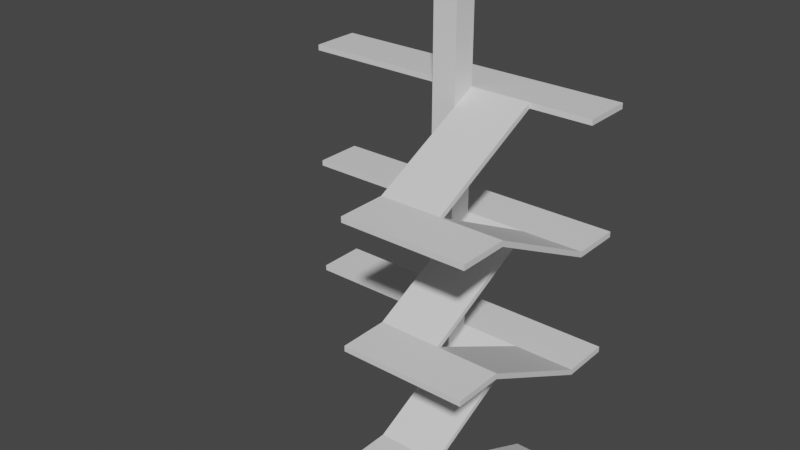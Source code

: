 # Source: onlystairs.blend  (saved by Blender 3.0.42; exported with 4.5.12 LTS)
import bpy
from mathutils import Matrix  # noqa: F401  (used for matrix-valued properties, if any)

bpy.ops.wm.read_factory_settings(use_empty=True)
scene = bpy.context.scene
scene.name = 'Scene'

# ---- collections
col_collection = bpy.data.collections.new('Collection'); scene.collection.children.link(col_collection)

# ---- materials (node trees are filled in below, after node groups)
mat_material_002 = bpy.data.materials.new('Material.002')
mat_material_002.alpha_threshold = 0.0
mat_material_002.use_transparent_shadow = False
mat_material_002.line_color = (0.0, 0.0, 0.0, 1.0)
mat_material = bpy.data.materials.new('Material')
mat_material.alpha_threshold = 0.0
mat_material.use_transparent_shadow = False
mat_material.line_color = (0.0, 0.0, 0.0, 1.0)
mat_material_001 = bpy.data.materials.new('Material.001')
mat_material_001.alpha_threshold = 0.0
mat_material_001.use_transparent_shadow = False
mat_material_001.line_color = (0.0, 0.0, 0.0, 1.0)

# ---- material node trees
mat_material_002.use_nodes = True; mat_material_002.node_tree.nodes.clear()
_N = mat_material_002.node_tree.nodes; _L = mat_material_002.node_tree.links
n0 = _N.new('ShaderNodeOutputMaterial'); n0.name = 'Material Output'; n0.location = (300, 300)
n1 = _N.new('ShaderNodeBsdfPrincipled'); n1.name = 'Principled BSDF'; n1.location = (10, 300)
n1.distribution = 'GGX'
n1.subsurface_method = 'BURLEY'
n1.inputs[2].default_value = 0.4
n1.inputs[3].default_value = 1.45
n1.inputs[27].default_value = (0.0, 0.0, 0.0, 1.0)
n1.inputs[28].default_value = 1.0
_L.new(n1.outputs[0], n0.inputs[0])
n0.is_active_output = True
mat_material.use_nodes = True; mat_material.node_tree.nodes.clear()
_N = mat_material.node_tree.nodes; _L = mat_material.node_tree.links
n0 = _N.new('ShaderNodeOutputMaterial'); n0.name = 'Material Output'; n0.location = (300, 300)
n1 = _N.new('ShaderNodeBsdfPrincipled'); n1.name = 'Principled BSDF'; n1.location = (10, 300)
n1.distribution = 'GGX'
n1.subsurface_method = 'BURLEY'
n1.inputs[2].default_value = 0.4
n1.inputs[3].default_value = 1.45
n1.inputs[27].default_value = (0.0, 0.0, 0.0, 1.0)
n1.inputs[28].default_value = 1.0
_L.new(n1.outputs[0], n0.inputs[0])
n0.is_active_output = True
mat_material_001.use_nodes = True; mat_material_001.node_tree.nodes.clear()
_N = mat_material_001.node_tree.nodes; _L = mat_material_001.node_tree.links
n0 = _N.new('ShaderNodeOutputMaterial'); n0.name = 'Material Output'; n0.location = (300, 300)
n1 = _N.new('ShaderNodeBsdfPrincipled'); n1.name = 'Principled BSDF'; n1.location = (10, 300)
n1.distribution = 'GGX'
n1.subsurface_method = 'BURLEY'
n1.inputs[2].default_value = 0.4
n1.inputs[3].default_value = 1.45
n1.inputs[27].default_value = (0.0, 0.0, 0.0, 1.0)
n1.inputs[28].default_value = 1.0
_L.new(n1.outputs[0], n0.inputs[0])
n0.is_active_output = True

# ---- world
world_world = bpy.data.worlds.new('World'); scene.world = world_world
world_world.use_nodes = True; world_world.node_tree.nodes.clear()
_N = world_world.node_tree.nodes; _L = world_world.node_tree.links
n0 = _N.new('ShaderNodeOutputWorld'); n0.name = 'World Output'; n0.location = (300, 300)
n1 = _N.new('ShaderNodeBackground'); n1.name = 'Background'; n1.location = (10, 300)
n1.inputs[0].default_value = (0.05088, 0.05088, 0.05088, 1.0)
_L.new(n1.outputs[0], n0.inputs[0])
n0.is_active_output = True
world_world.color = (0.05088, 0.05088, 0.05088)
world_world.use_sun_shadow = False
world_world.sun_shadow_jitter_overblur = 0.0

# ---- meshes
me_cube_005 = bpy.data.meshes.new('Cube.005')
me_cube_005.from_pydata([(6.0, -10.0, 25.0), (11.0, -10.0, 25.0), (6.0, -9.0, 24.55), (6.0, -10.0, 24.55), (6.0, -9.0, 25.0), (11.0, -9.0, 25.0), (11.0, -10.0, 24.55), (11.0, -9.0, 24.55), (11.0, -9.0, 24.55), (11.0, -13.0, 24.55), (11.0, -13.0, 25.0), (10.97, 1.022, 19.55), (6.0, -9.0, 24.55), (5.967, 1.004, 19.55), (6.0, -13.0, 24.55), (6.0, -13.0, 25.0), (6.0, -13.0, 25.0), (11.0, -13.0, 25.0), (11.0, -13.0, 24.55), (6.0, -13.0, 24.55), (1.0, -10.0, 24.55), (1.0, -10.0, 25.0), (1.0, -9.0, 25.0), (1.0, -9.0, 24.55), (1.0, -13.0, 24.55), (1.0, -13.0, 25.0), (5.963, 2.004, 30.0), (0.9634, 1.985, 30.0), (5.963, 2.004, 29.55), (5.967, 1.004, 30.0), (0.967, 0.9853, 30.0), (0.9634, 1.985, 29.55), (0.9524, 4.985, 29.55), (0.967, 0.9853, 29.55), (5.952, 5.004, 29.55), (5.967, 1.004, 29.55), (5.952, 5.004, 29.55), (5.952, 5.004, 30.0), (5.967, 1.004, 29.55), (0.9524, 4.985, 30.0), (0.9524, 4.985, 29.55), (0.967, 0.9853, 29.55), (-14.03, 0.9486, 30.0), (-14.04, 1.949, 30.0), (-14.04, 1.949, 29.55), (-14.03, 0.9486, 29.55), (-14.05, 4.949, 30.0), (-14.05, 4.949, 29.55), (1.0, 1.0, 40.0), (1.0, 1.0, 20.0), (1.0, -1.0, 40.0), (1.0, -1.0, 20.0), (-1.0, 1.0, 40.0), (-1.0, 1.0, 20.0), (-1.0, -1.0, 40.0), (-1.0, -1.0, 20.0), (10.96, 2.022, 29.55), (10.96, 2.022, 30.0), (10.97, 1.022, 30.0), (10.97, 1.022, 29.55), (10.95, 5.022, 29.55), (10.95, 5.022, 30.0), (6.0, -10.0, 0.0), (6.0, -10.0, 5.0), (6.0, 2.0, 0.0), (11.0, -10.0, 0.0), (11.0, -10.0, 5.0), (11.0, 2.0, 0.0), (6.0, 0.0, 0.0), (6.0, -9.0, 0.0), (6.0, -10.0, 0.4545), (6.0, -10.0, 0.9091), (6.0, -10.0, 1.364), (6.0, -10.0, 1.818), (6.0, -10.0, 2.273), (6.0, -10.0, 2.727), (6.0, -10.0, 3.182), (6.0, -10.0, 3.636), (6.0, -10.0, 4.091), (6.0, -10.0, 4.545), (6.0, -9.0, 5.0), (6.0, 1.0, 0.4545), (11.0, 1.0, 0.4545), (11.0, -9.0, 0.0), (11.0, 0.0, 0.0), (11.0, -9.0, 5.0), (11.0, -10.0, 4.545), (11.0, -10.0, 4.091), (11.0, -10.0, 3.636), (11.0, -10.0, 3.182), (11.0, -10.0, 2.727), (11.0, -10.0, 2.273), (11.0, -10.0, 1.818), (11.0, -10.0, 1.364), (11.0, -10.0, 0.9091), (11.0, -10.0, 0.4545), (11.0, 0.0, 0.4545), (6.0, 0.0, 0.0), (11.0, 0.0, 0.0), (11.0, 0.0, 0.4545), (6.0, 0.0, 0.4545), (6.0, 0.0, 0.4545), (11.0, 0.0, 0.4545), (11.0, 0.0, 0.0), (6.0, 0.0, 0.0), (11.0, -9.0, 0.4545), (11.0, -9.0, 0.9091), (11.0, -9.0, 1.364), (11.0, -9.0, 1.818), (11.0, -9.0, 2.273), (11.0, -9.0, 2.727), (11.0, -9.0, 3.182), (11.0, -9.0, 3.636), (11.0, -9.0, 4.091), (11.0, -9.0, 4.545), (6.0, -9.0, 0.4545), (6.0, 0.0, 0.4545), (6.0, -9.0, 0.9091), (6.0, -9.0, 1.364), (6.0, -9.0, 1.818), (6.0, -9.0, 2.273), (6.0, -9.0, 2.727), (6.0, -9.0, 3.182), (6.0, -9.0, 3.636), (6.0, -9.0, 4.091), (6.0, -9.0, 4.545), (6.0, -13.0, 4.545), (6.0, -13.0, 5.0), (11.0, -13.0, 0.4545), (11.0, -13.0, 0.0), (6.0, -13.0, 0.0), (6.0, -13.0, 0.4545), (6.0, -13.0, 0.9091), (6.0, -13.0, 1.364), (6.0, -13.0, 1.818), (6.0, -13.0, 2.273), (6.0, -13.0, 2.727), (6.0, -13.0, 3.182), (6.0, -13.0, 3.636), (6.0, -13.0, 4.091), (11.0, -13.0, 5.0), (11.0, -13.0, 4.545), (11.0, -13.0, 4.091), (11.0, -13.0, 3.636), (11.0, -13.0, 3.182), (11.0, -13.0, 2.727), (11.0, -13.0, 2.273), (11.0, -13.0, 1.818), (11.0, -13.0, 1.364), (11.0, -13.0, 0.9091), (1.0, -10.0, 4.545), (1.0, -10.0, 5.0), (1.0, -9.0, 5.0), (1.0, -9.0, 4.545), (1.0, -13.0, 4.545), (1.0, -13.0, 5.0), (5.963, 2.004, 10.0), (0.9634, 1.985, 10.0), (5.963, 2.004, 9.545), (5.967, 1.004, 10.0), (0.967, 0.9853, 10.0), (0.9634, 1.985, 9.545), (0.967, 0.9853, 9.545), (5.967, 1.004, 9.545), (5.952, 5.004, 9.545), (5.952, 5.004, 10.0), (0.9524, 4.985, 10.0), (0.9524, 4.985, 9.545), (-14.03, 0.9486, 10.0), (-14.04, 1.949, 10.0), (-14.04, 1.949, 9.545), (-14.03, 0.9486, 9.545), (-14.05, 4.949, 10.0), (-14.05, 4.949, 9.545), (1.0, 1.0, 10.0), (1.0, 1.0, 0.0), (1.0, -1.0, 10.0), (1.0, -1.0, 0.0), (-1.0, 1.0, 10.0), (-1.0, 1.0, 0.0), (-1.0, -1.0, 10.0), (-1.0, -1.0, 0.0), (10.96, 2.022, 9.545), (10.96, 2.022, 10.0), (10.97, 1.022, 10.0), (10.97, 1.022, 9.545), (10.95, 5.022, 9.545), (10.95, 5.022, 10.0), (6.0, -10.0, 15.0), (11.0, -10.0, 15.0), (6.0, -10.0, 14.55), (6.0, -9.0, 15.0), (11.0, -9.0, 15.0), (11.0, -10.0, 14.55), (11.0, -9.0, 14.55), (11.0, -13.0, 14.55), (6.0, -13.0, 14.55), (6.0, -9.0, 14.55), (6.0, -13.0, 14.55), (6.0, -13.0, 15.0), (11.0, -10.0, 14.55), (11.0, -13.0, 15.0), (11.0, -13.0, 14.55), (6.0, -10.0, 14.55), (1.0, -10.0, 14.55), (1.0, -10.0, 15.0), (1.0, -9.0, 15.0), (1.0, -9.0, 14.55), (1.0, -13.0, 14.55), (1.0, -13.0, 15.0), (5.963, 2.004, 20.0), (0.9634, 1.985, 20.0), (5.963, 2.004, 19.55), (5.967, 1.004, 20.0), (0.967, 0.9853, 20.0), (0.9634, 1.985, 19.55), (0.967, 0.9853, 19.55), (5.967, 1.004, 19.55), (5.952, 5.004, 19.55), (5.952, 5.004, 20.0), (0.9524, 4.985, 20.0), (0.9524, 4.985, 19.55), (-14.03, 0.9486, 20.0), (-14.04, 1.949, 20.0), (-14.04, 1.949, 19.55), (-14.03, 0.9486, 19.55), (-14.05, 4.949, 20.0), (-14.05, 4.949, 19.55), (1.0, 1.0, 20.0), (1.0, 1.0, 10.0), (1.0, -1.0, 20.0), (1.0, -1.0, 10.0), (-1.0, 1.0, 20.0), (-1.0, 1.0, 10.0), (-1.0, -1.0, 20.0), (-1.0, -1.0, 10.0), (10.96, 2.022, 19.55), (10.96, 2.022, 20.0), (10.97, 1.022, 20.0), (10.97, 1.022, 19.55), (10.95, 5.022, 19.55), (10.95, 5.022, 20.0)], [], [(8, 5, 1, 6), (5, 4, 0, 1), (12, 3, 20, 23), (8, 12, 4, 5), (3, 14, 24, 20), (6, 1, 17, 18), (1, 0, 15, 17), (20, 21, 22, 23), (21, 20, 24, 25), (4, 12, 23, 22), (14, 15, 25, 24), (15, 0, 21, 25), (0, 4, 22, 21), (31, 33, 45, 44), (30, 29, 26, 27), (36, 40, 39, 37), (29, 38, 12, 4), (29, 4, 22, 30), (38, 12, 23, 41), (37, 26, 57, 61), (33, 35, 29, 30), (36, 37, 61, 60), (30, 27, 43, 42), (41, 32, 34, 38), (35, 33, 41, 38), (40, 36, 34, 32), (27, 26, 37, 39), (45, 42, 43, 44), (44, 43, 46, 47), (33, 30, 42, 45), (27, 39, 46, 43), (39, 40, 47, 46), (40, 31, 44, 47), (48, 52, 54, 50), (51, 50, 54, 55), (55, 54, 52, 53), (53, 49, 51, 55), (49, 48, 50, 51), (53, 52, 48, 49), (56, 57, 58, 59), (57, 56, 60, 61), (26, 29, 58, 57), (28, 36, 60, 56), (35, 28, 56, 59), (29, 35, 59, 58), (41, 30, 22, 23), (114, 85, 66, 86), (85, 80, 63, 66), (64, 67, 98, 97), (83, 105, 95, 65), (105, 106, 94, 95), (106, 107, 93, 94), (107, 108, 92, 93), (108, 109, 91, 92), (109, 110, 90, 91), (110, 111, 89, 90), (111, 112, 88, 89), (112, 113, 87, 88), (113, 114, 86, 87), (67, 82, 96, 84), (98, 99, 100, 97), (101, 104, 97, 100), (103, 102, 99, 98), (84, 96, 102, 103), (81, 82, 67, 64), (68, 116, 81, 64), (62, 70, 115, 69), (70, 71, 117, 115), (71, 72, 118, 117), (72, 73, 119, 118), (73, 74, 120, 119), (74, 75, 121, 120), (75, 76, 122, 121), (76, 77, 123, 122), (77, 78, 124, 123), (78, 79, 125, 124), (116, 68, 104, 101), (125, 79, 150, 153), (85, 82, 81, 80), (91, 90, 145, 146), (132, 131, 130, 129, 128, 149, 148, 147, 146, 145, 144, 143, 142, 141, 140, 127, 126, 139, 138, 137, 136, 135, 134, 133), (75, 74, 135, 136), (92, 91, 146, 147), (76, 75, 136, 137), (79, 126, 154, 150), (93, 92, 147, 148), (77, 76, 137, 138), (86, 66, 140, 141), (70, 62, 130, 131), (94, 93, 148, 149), (78, 77, 138, 139), (87, 86, 141, 142), (71, 70, 131, 132), (95, 94, 149, 128), (79, 78, 139, 126), (88, 87, 142, 143), (72, 71, 132, 133), (62, 65, 129, 130), (89, 88, 143, 144), (73, 72, 133, 134), (66, 63, 127, 140), (90, 89, 144, 145), (65, 95, 128, 129), (74, 73, 134, 135), (150, 151, 152, 153), (151, 150, 154, 155), (80, 125, 153, 152), (126, 127, 155, 154), (127, 63, 151, 155), (63, 80, 152, 151), (161, 162, 171, 170), (160, 159, 156, 157), (164, 167, 166, 165), (162, 160, 152, 153), (163, 159, 80, 125), (159, 80, 152, 160), (125, 163, 162, 153), (165, 156, 183, 187), (162, 163, 159, 160), (164, 165, 187, 186), (160, 157, 169, 168), (157, 156, 165, 166), (171, 168, 169, 170), (170, 169, 172, 173), (162, 160, 168, 171), (157, 166, 172, 169), (166, 167, 173, 172), (167, 161, 170, 173), (174, 178, 180, 176), (177, 176, 180, 181), (181, 180, 178, 179), (179, 175, 177, 181), (175, 174, 176, 177), (179, 178, 174, 175), (182, 183, 184, 185), (183, 182, 186, 187), (156, 159, 184, 183), (158, 164, 186, 182), (163, 158, 182, 185), (159, 163, 185, 184), (161, 158, 163, 162), (158, 161, 167, 164), (194, 192, 189, 193), (192, 191, 188, 189), (197, 190, 204, 207), (194, 197, 191, 192), (190, 198, 208, 204), (193, 189, 201, 202), (189, 188, 199, 201), (204, 205, 206, 207), (205, 204, 208, 209), (191, 197, 207, 206), (198, 199, 209, 208), (199, 188, 205, 209), (188, 191, 206, 205), (215, 216, 225, 224), (214, 213, 210, 211), (218, 221, 220, 219), (219, 210, 237, 241), (216, 217, 213, 214), (218, 219, 241, 240), (214, 211, 223, 222), (216, 214, 206, 207), (217, 213, 191, 197), (213, 191, 206, 214), (211, 210, 219, 220), (225, 222, 223, 224), (224, 223, 226, 227), (216, 214, 222, 225), (211, 220, 226, 223), (220, 221, 227, 226), (221, 215, 224, 227), (228, 232, 234, 230), (231, 230, 234, 235), (235, 234, 232, 233), (233, 229, 231, 235), (229, 228, 230, 231), (233, 232, 228, 229), (236, 237, 238, 239), (237, 236, 240, 241), (210, 213, 238, 237), (212, 218, 240, 236), (217, 212, 236, 239), (213, 217, 239, 238), (217, 197, 207, 216), (216, 221, 218, 217), (18, 17, 10, 9), (239, 217, 13, 11), (19, 9, 10, 16), (15, 14, 19, 16), (6, 3, 12, 8), (3, 6, 18, 14), (13, 213, 4, 2), (11, 7, 5, 238), (238, 5, 4, 213), (13, 2, 7, 11), (12, 8, 7, 2), (198, 202, 201, 199), (193, 190, 197, 194), (203, 200, 195, 196), (198, 190, 203, 196), (193, 202, 195, 200), (86, 79, 125, 114), (100, 99, 114, 125), (114, 99, 82, 85), (125, 80, 81, 100), (105, 83, 114, 113, 112, 111, 110, 109, 108, 107, 106), (115, 117, 118, 119, 120, 121, 122, 123, 124, 125, 114, 83, 69), (69, 83, 65, 62), (194, 185, 163, 197), (184, 192, 191, 159), (185, 194, 192, 184), (197, 163, 159, 191)])
me_cube_005.polygons.foreach_set('material_index', [0, 0, 0, 0, 0, 0, 0, 0, 0, 0, 0, 0, 0, 0, 0, 0, 0, 0, 0, 0, 0, 0, 0, 0, 0, 0, 0, 0, 0, 0, 0, 0, 0, 0, 0, 0, 0, 0, 0, 0, 0, 0, 0, 0, 0, 0, 1, 1, 1, 1, 1, 1, 1, 1, 1, 1, 1, 1, 1, 1, 1, 1, 1, 1, 1, 1, 1, 1, 1, 1, 1, 1, 1, 1, 1, 1, 1, 1, 1, 1, 1, 1, 1, 1, 1, 1, 1, 1, 1, 1, 1, 1, 1, 1, 1, 1, 1, 1, 1, 1, 1, 1, 1, 1, 1, 1, 1, 1, 1, 1, 1, 1, 1, 0, 0, 0, 0, 1, 1, 1, 1, 1, 1, 1, 1, 1, 1, 1, 1, 1, 1, 1, 1, 1, 1, 1, 1, 1, 1, 1, 0, 1, 2, 2, 2, 2, 2, 2, 2, 2, 2, 2, 2, 2, 2, 2, 2, 2, 2, 2, 2, 2, 2, 2, 2, 2, 2, 2, 2, 2, 2, 2, 2, 2, 2, 2, 2, 2, 2, 2, 2, 2, 2, 2, 2, 2, 0, 2, 0, 0, 0, 0, 0, 0, 0, 2, 0, 2, 0, 2, 2, 2, 0, 1, 1, 1, 0, 0, 1, 0, 0, 0, 0])
_uv = me_cube_005.uv_layers.new(name='UVMap')
_uv.uv.foreach_set('vector', [0.6023, 0.7273, 0.625, 0.7273, 0.625, 0.75, 0.6023, 0.75, 0.625, 0.7273, 0.875, 0.7273, 0.875, 0.75, 0.625, 0.75, 0.6023, 0.02273, 0.6023, 0.0, 0.6023, 0.0, 0.6023, 0.02273, 0.6023, 0.7273, 0.6023, 0.02273, 0.625, 0.02273, 0.625, 0.7273, 0.6023, 0.0, 0.6023, 0.0, 0.6023, 0.0, 0.6023, 0.0, 0.6023, 0.75, 0.625, 0.75, 0.625, 0.75, 0.6023, 0.75, 0.625, 0.75, 0.875, 0.75, 0.875, 0.75, 0.625, 0.75, 0.6023, 0.0, 0.625, 0.0, 0.625, 0.02273, 0.6023, 0.02273, 0.625, 0.0, 0.6023, 0.0, 0.6023, 0.0, 0.625, 0.0, 0.625, 0.02273, 0.6023, 0.02273, 0.6023, 0.02273, 0.625, 0.02273, 0.6023, 1.0, 0.625, 1.0, 0.625, 1.0, 0.6023, 1.0, 0.875, 0.75, 0.875, 0.75, 0.875, 0.75, 0.875, 0.75, 0.875, 0.75, 0.875, 0.7273, 0.875, 0.7273, 0.875, 0.75, 0.6023, 0.75, 0.6023, 0.7273, 0.6023, 0.7273, 0.6023, 0.75, 0.625, 0.7273, 0.875, 0.7273, 0.875, 0.75, 0.625, 0.75, 0.6023, 1.0, 0.6023, 0.75, 0.625, 0.75, 0.875, 0.75, 0.875, 0.7273, 0.6023, 0.02273, 0.6023, 0.02273, 0.625, 0.02273, 0.875, 0.7273, 0.625, 0.02273, 0.625, 0.02273, 0.625, 0.7273, 0.6023, 0.02273, 0.6023, 0.02273, 0.6023, 0.02273, 0.6023, 0.7273, 0.875, 0.75, 0.875, 0.75, 0.875, 0.75, 0.875, 0.75, 0.6023, 0.7273, 0.6023, 0.02273, 0.625, 0.02273, 0.625, 0.7273, 0.6023, 1.0, 0.625, 1.0, 0.625, 1.0, 0.6023, 1.0, 0.625, 0.7273, 0.625, 0.75, 0.625, 0.75, 0.625, 0.7273, 0.6023, 0.7273, 0.6023, 0.75, 0.6023, 1.0, 0.6023, 0.02273, 0.6023, 0.02273, 0.6023, 0.7273, 0.6023, 0.7273, 0.6023, 0.02273, 0.6023, 0.75, 0.6023, 1.0, 0.6023, 1.0, 0.6023, 0.75, 0.625, 0.75, 0.875, 0.75, 0.875, 0.75, 0.625, 0.75, 0.6023, 0.7273, 0.625, 0.7273, 0.625, 0.75, 0.6023, 0.75, 0.6023, 0.75, 0.625, 0.75, 0.625, 0.75, 0.6023, 0.75, 0.6023, 0.7273, 0.625, 0.7273, 0.625, 0.7273, 0.6023, 0.7273, 0.625, 0.75, 0.625, 0.75, 0.625, 0.75, 0.625, 0.75, 0.625, 0.75, 0.6023, 0.75, 0.6023, 0.75, 0.625, 0.75, 0.6023, 0.75, 0.6023, 0.75, 0.6023, 0.75, 0.6023, 0.75, 0.625, 0.5, 0.875, 0.5, 0.875, 0.75, 0.625, 0.75, 0.375, 0.75, 0.625, 0.75, 0.625, 1.0, 0.375, 1.0, 0.375, 0.0, 0.625, 0.0, 0.625, 0.25, 0.375, 0.25, 0.125, 0.5, 0.375, 0.5, 0.375, 0.75, 0.125, 0.75, 0.375, 0.5, 0.625, 0.5, 0.625, 0.75, 0.375, 0.75, 0.375, 0.25, 0.625, 0.25, 0.625, 0.5, 0.375, 0.5, 0.6023, 0.0, 0.625, 0.0, 0.625, 0.02273, 0.6023, 0.02273, 0.625, 0.0, 0.6023, 0.0, 0.6023, 0.0, 0.625, 0.0, 0.875, 0.75, 0.875, 0.7273, 0.875, 0.7273, 0.875, 0.75, 0.6023, 0.0, 0.6023, 0.0, 0.6023, 0.0, 0.6023, 0.0, 0.6023, 0.02273, 0.6023, 0.0, 0.6023, 0.0, 0.6023, 0.02273, 0.625, 0.02273, 0.6023, 0.02273, 0.6023, 0.02273, 0.625, 0.02273, 0.6023, 0.7273, 0.625, 0.7273, 0.625, 0.02273, 0.6023, 0.02273, 0.6023, 0.7273, 0.625, 0.7273, 0.625, 0.75, 0.6023, 0.75, 0.625, 0.7273, 0.875, 0.7273, 0.875, 0.75, 0.625, 0.75, 0.375, 0.25, 0.375, 0.5, 0.375, 0.5227, 0.375, 0.2273, 0.375, 0.7273, 0.3977, 0.7273, 0.3977, 0.75, 0.375, 0.75, 0.3977, 0.7273, 0.4205, 0.7273, 0.4205, 0.75, 0.3977, 0.75, 0.4205, 0.7273, 0.4432, 0.7273, 0.4432, 0.75, 0.4205, 0.75, 0.4432, 0.7273, 0.4659, 0.7273, 0.4659, 0.75, 0.4432, 0.75, 0.4659, 0.7273, 0.4886, 0.7273, 0.4886, 0.75, 0.4659, 0.75, 0.4886, 0.7273, 0.5114, 0.7273, 0.5114, 0.75, 0.4886, 0.75, 0.5114, 0.7273, 0.5341, 0.7273, 0.5341, 0.75, 0.5114, 0.75, 0.5341, 0.7273, 0.5568, 0.7273, 0.5568, 0.75, 0.5341, 0.75, 0.5568, 0.7273, 0.5795, 0.7273, 0.5795, 0.75, 0.5568, 0.75, 0.5795, 0.7273, 0.6023, 0.7273, 0.6023, 0.75, 0.5795, 0.75, 0.375, 0.5, 0.3977, 0.5, 0.3977, 0.5227, 0.375, 0.5227, 0.375, 0.5227, 0.3977, 0.5227, 0.3977, 0.2273, 0.375, 0.2273, 0.3977, 0.2273, 0.375, 0.2273, 0.375, 0.2273, 0.3977, 0.2273, 0.375, 0.5227, 0.3977, 0.5227, 0.3977, 0.5227, 0.375, 0.5227, 0.375, 0.5227, 0.3977, 0.5227, 0.3977, 0.5227, 0.375, 0.5227, 0.3977, 0.25, 0.3977, 0.5, 0.375, 0.5, 0.375, 0.25, 0.375, 0.2273, 0.3977, 0.2273, 0.3977, 0.25, 0.375, 0.25, 0.375, 0.0, 0.3977, 0.0, 0.3977, 0.02273, 0.375, 0.02273, 0.3977, 0.0, 0.4205, 0.0, 0.4205, 0.02273, 0.3977, 0.02273, 0.4205, 0.0, 0.4432, 0.0, 0.4432, 0.02273, 0.4205, 0.02273, 0.4432, 0.0, 0.4659, 0.0, 0.4659, 0.02273, 0.4432, 0.02273, 0.4659, 0.0, 0.4886, 0.0, 0.4886, 0.02273, 0.4659, 0.02273, 0.4886, 0.0, 0.5114, 0.0, 0.5114, 0.02273, 0.4886, 0.02273, 0.5114, 0.0, 0.5341, 0.0, 0.5341, 0.02273, 0.5114, 0.02273, 0.5341, 0.0, 0.5568, 0.0, 0.5568, 0.02273, 0.5341, 0.02273, 0.5568, 0.0, 0.5795, 0.0, 0.5795, 0.02273, 0.5568, 0.02273, 0.5795, 0.0, 0.6023, 0.0, 0.6023, 0.02273, 0.5795, 0.02273, 0.3977, 0.2273, 0.375, 0.2273, 0.375, 0.2273, 0.3977, 0.2273, 0.6023, 0.02273, 0.6023, 0.0, 0.6023, 0.0, 0.6023, 0.02273, 0.625, 0.7273, 0.3977, 0.5, 0.3977, 0.25, 0.875, 0.7273, 0.4886, 0.75, 0.5114, 0.75, 0.5114, 0.75, 0.4886, 0.75, 0.4205, 1.0, 0.3977, 1.0, 0.375, 1.0, 0.375, 0.75, 0.3977, 0.75, 0.4205, 0.75, 0.4432, 0.75, 0.4659, 0.75, 0.4886, 0.75, 0.5114, 0.75, 0.5341, 0.75, 0.5568, 0.75, 0.5795, 0.75, 0.6023, 0.75, 0.625, 0.75, 0.625, 1.0, 0.6023, 1.0, 0.5795, 1.0, 0.5568, 1.0, 0.5341, 1.0, 0.5114, 1.0, 0.4886, 1.0, 0.4659, 1.0, 0.4432, 1.0, 0.5114, 0.0, 0.4886, 0.0, 0.4886, 0.0, 0.5114, 0.0, 0.4659, 0.75, 0.4886, 0.75, 0.4886, 0.75, 0.4659, 0.75, 0.5341, 0.0, 0.5114, 0.0, 0.5114, 0.0, 0.5341, 0.0, 0.6023, 0.0, 0.6023, 0.0, 0.6023, 0.0, 0.6023, 0.0, 0.4432, 0.75, 0.4659, 0.75, 0.4659, 0.75, 0.4432, 0.75, 0.5568, 0.0, 0.5341, 0.0, 0.5341, 0.0, 0.5568, 0.0, 0.6023, 0.75, 0.625, 0.75, 0.625, 0.75, 0.6023, 0.75, 0.3977, 0.0, 0.375, 0.0, 0.375, 0.0, 0.3977, 0.0, 0.4205, 0.75, 0.4432, 0.75, 0.4432, 0.75, 0.4205, 0.75, 0.5795, 0.0, 0.5568, 0.0, 0.5568, 0.0, 0.5795, 0.0, 0.5795, 0.75, 0.6023, 0.75, 0.6023, 0.75, 0.5795, 0.75, 0.4205, 0.0, 0.3977, 0.0, 0.3977, 0.0, 0.4205, 0.0, 0.3977, 0.75, 0.4205, 0.75, 0.4205, 0.75, 0.3977, 0.75, 0.6023, 0.0, 0.5795, 0.0, 0.5795, 0.0, 0.6023, 0.0, 0.5568, 0.75, 0.5795, 0.75, 0.5795, 0.75, 0.5568, 0.75, 0.4432, 0.0, 0.4205, 0.0, 0.4205, 0.0, 0.4432, 0.0, 0.125, 0.75, 0.375, 0.75, 0.375, 0.75, 0.125, 0.75, 0.5341, 0.75, 0.5568, 0.75, 0.5568, 0.75, 0.5341, 0.75, 0.4659, 0.0, 0.4432, 0.0, 0.4432, 0.0, 0.4659, 0.0, 0.625, 0.75, 0.875, 0.75, 0.875, 0.75, 0.625, 0.75, 0.5114, 0.75, 0.5341, 0.75, 0.5341, 0.75, 0.5114, 0.75, 0.375, 0.75, 0.3977, 0.75, 0.3977, 0.75, 0.375, 0.75, 0.4886, 0.0, 0.4659, 0.0, 0.4659, 0.0, 0.4886, 0.0, 0.6023, 0.0, 0.625, 0.0, 0.625, 0.02273, 0.6023, 0.02273, 0.625, 0.0, 0.6023, 0.0, 0.6023, 0.0, 0.625, 0.0, 0.625, 0.02273, 0.6023, 0.02273, 0.6023, 0.02273, 0.625, 0.02273, 0.6023, 1.0, 0.625, 1.0, 0.625, 1.0, 0.6023, 1.0, 0.875, 0.75, 0.875, 0.75, 0.875, 0.75, 0.875, 0.75, 0.875, 0.75, 0.875, 0.7273, 0.875, 0.7273, 0.875, 0.75, 0.6023, 0.75, 0.6023, 0.7273, 0.6023, 0.7273, 0.6023, 0.75, 0.625, 0.7273, 0.875, 0.7273, 0.875, 0.75, 0.625, 0.75, 0.6023, 1.0, 0.6023, 0.75, 0.625, 0.75, 0.875, 0.75, 0.6023, 0.7273, 0.625, 0.7273, 0.625, 0.02273, 0.6023, 0.02273, 0.6023, 0.02273, 0.625, 0.02273, 0.625, 0.02273, 0.6023, 0.02273, 0.875, 0.7273, 0.625, 0.02273, 0.625, 0.02273, 0.625, 0.7273, 0.6023, 0.02273, 0.6023, 0.02273, 0.6023, 0.7273, 0.6023, 0.02273, 0.875, 0.75, 0.875, 0.75, 0.875, 0.75, 0.875, 0.75, 0.6023, 0.7273, 0.6023, 0.02273, 0.625, 0.02273, 0.625, 0.7273, 0.6023, 1.0, 0.625, 1.0, 0.625, 1.0, 0.6023, 1.0, 0.625, 0.7273, 0.625, 0.75, 0.625, 0.75, 0.625, 0.7273, 0.625, 0.75, 0.875, 0.75, 0.875, 0.75, 0.625, 0.75, 0.6023, 0.7273, 0.625, 0.7273, 0.625, 0.75, 0.6023, 0.75, 0.6023, 0.75, 0.625, 0.75, 0.625, 0.75, 0.6023, 0.75, 0.6023, 0.7273, 0.625, 0.7273, 0.625, 0.7273, 0.6023, 0.7273, 0.625, 0.75, 0.625, 0.75, 0.625, 0.75, 0.625, 0.75, 0.625, 0.75, 0.6023, 0.75, 0.6023, 0.75, 0.625, 0.75, 0.6023, 0.75, 0.6023, 0.75, 0.6023, 0.75, 0.6023, 0.75, 0.625, 0.5, 0.875, 0.5, 0.875, 0.75, 0.625, 0.75, 0.375, 0.75, 0.625, 0.75, 0.625, 1.0, 0.375, 1.0, 0.375, 0.0, 0.625, 0.0, 0.625, 0.25, 0.375, 0.25, 0.125, 0.5, 0.375, 0.5, 0.375, 0.75, 0.125, 0.75, 0.375, 0.5, 0.625, 0.5, 0.625, 0.75, 0.375, 0.75, 0.375, 0.25, 0.625, 0.25, 0.625, 0.5, 0.375, 0.5, 0.6023, 0.0, 0.625, 0.0, 0.625, 0.02273, 0.6023, 0.02273, 0.625, 0.0, 0.6023, 0.0, 0.6023, 0.0, 0.625, 0.0, 0.875, 0.75, 0.875, 0.7273, 0.875, 0.7273, 0.875, 0.75, 0.6023, 0.0, 0.6023, 0.0, 0.6023, 0.0, 0.6023, 0.0, 0.6023, 0.02273, 0.6023, 0.0, 0.6023, 0.0, 0.6023, 0.02273, 0.625, 0.02273, 0.6023, 0.02273, 0.6023, 0.02273, 0.625, 0.02273, 0.6023, 0.75, 0.6023, 0.0, 0.6023, 0.02273, 0.6023, 0.7273, 0.6023, 0.0, 0.6023, 0.75, 0.6023, 0.75, 0.6023, 1.0, 0.6023, 0.7273, 0.625, 0.7273, 0.625, 0.75, 0.6023, 0.75, 0.625, 0.7273, 0.875, 0.7273, 0.875, 0.75, 0.625, 0.75, 0.6023, 0.02273, 0.6023, 0.0, 0.6023, 0.0, 0.6023, 0.02273, 0.6023, 0.7273, 0.6023, 0.02273, 0.625, 0.02273, 0.625, 0.7273, 0.6023, 0.0, 0.6023, 0.0, 0.6023, 0.0, 0.6023, 0.0, 0.6023, 0.75, 0.625, 0.75, 0.625, 0.75, 0.6023, 0.75, 0.625, 0.75, 0.875, 0.75, 0.875, 0.75, 0.625, 0.75, 0.6023, 0.0, 0.625, 0.0, 0.625, 0.02273, 0.6023, 0.02273, 0.625, 0.0, 0.6023, 0.0, 0.6023, 0.0, 0.625, 0.0, 0.625, 0.02273, 0.6023, 0.02273, 0.6023, 0.02273, 0.625, 0.02273, 0.6023, 1.0, 0.625, 1.0, 0.625, 1.0, 0.6023, 1.0, 0.875, 0.75, 0.875, 0.75, 0.875, 0.75, 0.875, 0.75, 0.875, 0.75, 0.875, 0.7273, 0.875, 0.7273, 0.875, 0.75, 0.6023, 0.75, 0.6023, 0.7273, 0.6023, 0.7273, 0.6023, 0.75, 0.625, 0.7273, 0.875, 0.7273, 0.875, 0.75, 0.625, 0.75, 0.6023, 1.0, 0.6023, 0.75, 0.625, 0.75, 0.875, 0.75, 0.875, 0.75, 0.875, 0.75, 0.875, 0.75, 0.875, 0.75, 0.6023, 0.7273, 0.6023, 0.02273, 0.625, 0.02273, 0.625, 0.7273, 0.6023, 1.0, 0.625, 1.0, 0.625, 1.0, 0.6023, 1.0, 0.625, 0.7273, 0.625, 0.75, 0.625, 0.75, 0.625, 0.7273, 0.6023, 0.7273, 0.625, 0.7273, 0.625, 0.02273, 0.6023, 0.02273, 0.6023, 0.02273, 0.625, 0.02273, 0.625, 0.02273, 0.6023, 0.02273, 0.875, 0.7273, 0.625, 0.02273, 0.625, 0.02273, 0.625, 0.7273, 0.625, 0.75, 0.875, 0.75, 0.875, 0.75, 0.625, 0.75, 0.6023, 0.7273, 0.625, 0.7273, 0.625, 0.75, 0.6023, 0.75, 0.6023, 0.75, 0.625, 0.75, 0.625, 0.75, 0.6023, 0.75, 0.6023, 0.7273, 0.625, 0.7273, 0.625, 0.7273, 0.6023, 0.7273, 0.625, 0.75, 0.625, 0.75, 0.625, 0.75, 0.625, 0.75, 0.625, 0.75, 0.6023, 0.75, 0.6023, 0.75, 0.625, 0.75, 0.6023, 0.75, 0.6023, 0.75, 0.6023, 0.75, 0.6023, 0.75, 0.625, 0.5, 0.875, 0.5, 0.875, 0.75, 0.625, 0.75, 0.375, 0.75, 0.625, 0.75, 0.625, 1.0, 0.375, 1.0, 0.375, 0.0, 0.625, 0.0, 0.625, 0.25, 0.375, 0.25, 0.125, 0.5, 0.375, 0.5, 0.375, 0.75, 0.125, 0.75, 0.375, 0.5, 0.625, 0.5, 0.625, 0.75, 0.375, 0.75, 0.375, 0.25, 0.625, 0.25, 0.625, 0.5, 0.375, 0.5, 0.6023, 0.0, 0.625, 0.0, 0.625, 0.02273, 0.6023, 0.02273, 0.625, 0.0, 0.6023, 0.0, 0.6023, 0.0, 0.625, 0.0, 0.875, 0.75, 0.875, 0.7273, 0.875, 0.7273, 0.875, 0.75, 0.6023, 0.0, 0.6023, 0.0, 0.6023, 0.0, 0.6023, 0.0, 0.6023, 0.02273, 0.6023, 0.0, 0.6023, 0.0, 0.6023, 0.02273, 0.625, 0.02273, 0.6023, 0.02273, 0.6023, 0.02273, 0.625, 0.02273, 0.6023, 0.02273, 0.6023, 0.02273, 0.6023, 0.02273, 0.6023, 0.7273, 0.6023, 0.7273, 0.6023, 0.75, 0.6023, 1.0, 0.6023, 0.02273, 0.6023, 0.75, 0.625, 0.75, 0.625, 0.75, 0.6023, 0.75, 0.6023, 0.02273, 0.6023, 0.02273, 0.6023, 0.02273, 0.6023, 0.02273, 0.6023, 1.0, 0.6023, 0.75, 0.625, 0.75, 0.625, 1.0, 0.625, 1.0, 0.6023, 1.0, 0.6023, 1.0, 0.625, 1.0, 0.6023, 0.75, 0.6023, 0.0, 0.6023, 0.02273, 0.6023, 0.7273, 0.6023, 0.0, 0.6023, 0.75, 0.6023, 0.75, 0.6023, 0.0, 0.6023, 0.02273, 0.875, 0.7273, 0.875, 0.7273, 0.6023, 0.02273, 0.6023, 0.02273, 0.6023, 0.7273, 0.625, 0.7273, 0.875, 0.7273, 0.875, 0.7273, 0.625, 0.7273, 0.875, 0.7273, 0.875, 0.7273, 0.6023, 0.02273, 0.6023, 0.02273, 0.6023, 0.7273, 0.6023, 0.02273, 0.6023, 0.02273, 0.6023, 0.7273, 0.6023, 0.7273, 0.6023, 0.02273, 0.6023, 1.0, 0.6023, 0.75, 0.625, 0.75, 0.875, 0.75, 0.6023, 0.75, 0.6023, 0.0, 0.6023, 0.02273, 0.6023, 0.7273, 0.6023, 0.0, 0.6023, 0.75, 0.6023, 0.75, 0.6023, 0.0, 0.6023, 0.0, 0.6023, 0.0, 0.6023, 0.0, 0.6023, 0.0, 0.6023, 0.75, 0.6023, 0.75, 0.6023, 0.75, 0.6023, 0.75, 0.6023, 0.75, 0.6023, 0.0, 0.6023, 0.02273, 0.6023, 0.7273, 0.3977, 0.2273, 0.3977, 0.5227, 0.6023, 0.7273, 0.6023, 0.02273, 0.6023, 0.7273, 0.3977, 0.5227, 0.3977, 0.5, 0.625, 0.7273, 0.6023, 0.02273, 0.875, 0.7273, 0.3977, 0.25, 0.3977, 0.2273, 0.3977, 0.7273, 0.375, 0.7273, 0.6023, 0.7273, 0.5795, 0.7273, 0.5568, 0.7273, 0.5341, 0.7273, 0.5114, 0.7273, 0.4886, 0.7273, 0.4659, 0.7273, 0.4432, 0.7273, 0.4205, 0.7273, 0.0, 0.0, 0.0, 0.0, 0.0, 0.0, 0.0, 0.0, 0.0, 0.0, 0.0, 0.0, 0.0, 0.0, 0.0, 0.0, 0.0, 0.0, 0.0, 0.0, 0.0, 0.0, 0.0, 0.0, 0.0, 0.0, 0.0, 0.0, 0.0, 0.0, 0.375, 0.75, 0.125, 0.75, 0.6023, 0.7273, 0.6023, 0.02273, 0.6023, 0.02273, 0.6023, 0.02273, 0.875, 0.7273, 0.625, 0.7273, 0.875, 0.7273, 0.875, 0.7273, 0.6023, 0.02273, 0.6023, 0.7273, 0.625, 0.7273, 0.875, 0.7273, 0.6023, 0.02273, 0.6023, 0.02273, 0.625, 0.02273, 0.875, 0.7273])
me_cube_005.materials.append(mat_material_002)
me_cube_005.materials.append(mat_material)
me_cube_005.materials.append(mat_material_001)
me_cube_005.use_remesh_fix_poles = True
me_cube_005.use_remesh_preserve_attributes = False
me_cube_005.update()

# ---- objects
ob_onlystairs = bpy.data.objects.new('OnlyStairs', me_cube_005)

# ---- transforms, parenting, visibility, modifiers, constraints
ob_onlystairs.location = (0.0, 0.0, 0.0)

# ---- collection membership
col_collection.objects.link(ob_onlystairs)

# ---- scene / render settings (as saved in the file)
scene.frame_start = 1; scene.frame_end = 250; scene.frame_set(1)
scene.render.engine = 'BLENDER_EEVEE_NEXT'
scene.cycles.use_denoising = False
scene.cycles.samples = 128
scene.cycles.sampling_pattern = 'TABULATED_SOBOL'
scene.cycles.use_adaptive_sampling = False
scene.cycles.use_light_tree = False
scene.view_settings.view_transform = 'Filmic'
bpy.context.view_layer.update()

# ---- added for rendering (the .blend has no active camera and no usable light): camera, sun
cam_auto = bpy.data.cameras.new('AutoCamera')
cam_auto.lens = 50.0
cam_auto.sensor_width = 36.0
cam_auto.clip_end = 1000.0
ob_auto_camera = bpy.data.objects.new('AutoCamera', cam_auto)
scene.collection.objects.link(ob_auto_camera)
ob_auto_camera.location = (45.2176, -60.0788, 57.3931)
ob_auto_camera.rotation_euler = (1.09748, -7.21219e-08, 0.694738)
scene.camera = ob_auto_camera
light_auto_sun = bpy.data.lights.new('AutoSun', 'SUN')
light_auto_sun.energy = 3.0
light_auto_sun.angle = 0.0523599
ob_auto_sun = bpy.data.objects.new('AutoSun', light_auto_sun)
scene.collection.objects.link(ob_auto_sun)
ob_auto_sun.rotation_euler = (0.872665, 0.174533, 0.523599)
bpy.context.view_layer.update()
